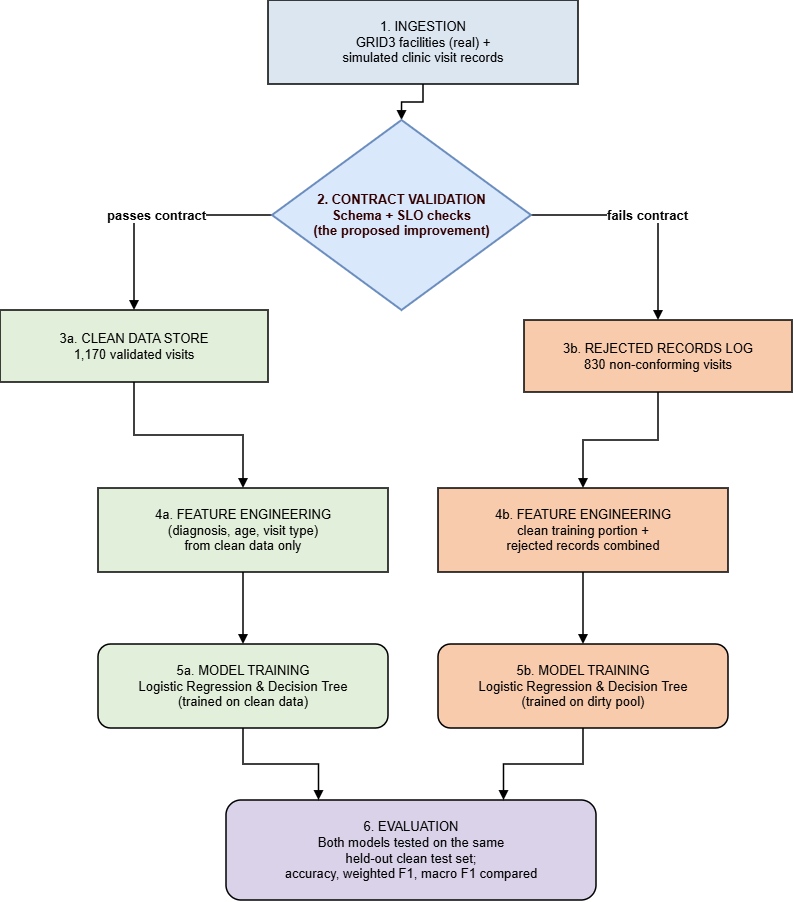

The diagram above was exported from draw.io. Its source (the exported page's mxGraphModel, read from the mxfile embedded in the PNG):
<mxGraphModel dx="1493" dy="495" grid="1" gridSize="10" guides="1" tooltips="1" connect="1" arrows="1" fold="1" page="1" pageScale="1" pageWidth="700" pageHeight="960" math="0" shadow="0">
  <root>
    <mxCell id="0" />
    <mxCell id="1" parent="0" />
    <mxCell id="n1" parent="1" style="rounded=0;whiteSpace=wrap;html=1;fillColor=#DCE6F1;strokeColor=#000000;strokeWidth=1.5;fontSize=13;" value="1. INGESTION&lt;br&gt;GRID3 facilities (real) +&lt;br&gt;simulated clinic visit records" vertex="1">
      <mxGeometry height="84" width="310" x="176" y="10" as="geometry" />
    </mxCell>
    <mxCell id="n3a" parent="1" style="rounded=0;whiteSpace=wrap;html=1;fillColor=#E2EFDA;strokeColor=#000000;strokeWidth=1.5;fontSize=13;" value="3a. CLEAN DATA STORE&lt;br&gt;1,170 validated visits" vertex="1">
      <mxGeometry height="72" width="268" x="-92" y="320" as="geometry" />
    </mxCell>
    <mxCell id="n3b" parent="1" style="rounded=0;whiteSpace=wrap;html=1;fillColor=#F8CBAD;strokeColor=#000000;strokeWidth=1.5;fontSize=13;" value="3b. REJECTED RECORDS LOG&lt;br&gt;830 non-conforming visits" vertex="1">
      <mxGeometry height="72" width="268" x="432" y="330" as="geometry" />
    </mxCell>
    <mxCell id="n4a" parent="1" style="rounded=0;whiteSpace=wrap;html=1;fillColor=#E2EFDA;strokeColor=#000000;strokeWidth=1.5;fontSize=13;" value="4a. FEATURE ENGINEERING&lt;br&gt;(diagnosis, age, visit type)&lt;br&gt;from clean data only" vertex="1">
      <mxGeometry height="84" width="290" x="6" y="498" as="geometry" />
    </mxCell>
    <mxCell id="n4b" parent="1" style="rounded=0;whiteSpace=wrap;html=1;fillColor=#F8CBAD;strokeColor=#000000;strokeWidth=1.5;fontSize=13;" value="4b. FEATURE ENGINEERING&lt;br&gt;clean training portion +&lt;br&gt;rejected records combined" vertex="1">
      <mxGeometry height="84" width="290" x="346" y="498" as="geometry" />
    </mxCell>
    <mxCell id="n5a" parent="1" style="rounded=1;whiteSpace=wrap;html=1;fillColor=#E2EFDA;strokeColor=#000000;strokeWidth=1.5;fontSize=13;" value="5a. MODEL TRAINING&lt;br&gt;Logistic Regression &amp;amp; Decision Tree&lt;br&gt;(trained on clean data)" vertex="1">
      <mxGeometry height="84" width="290" x="6" y="654" as="geometry" />
    </mxCell>
    <mxCell id="n5b" parent="1" style="rounded=1;whiteSpace=wrap;html=1;fillColor=#F8CBAD;strokeColor=#000000;strokeWidth=1.5;fontSize=13;" value="5b. MODEL TRAINING&lt;br&gt;Logistic Regression &amp;amp; Decision Tree&lt;br&gt;(trained on dirty pool)" vertex="1">
      <mxGeometry height="84" width="290" x="346" y="654" as="geometry" />
    </mxCell>
    <mxCell id="n6" parent="1" style="rounded=1;whiteSpace=wrap;html=1;fillColor=#D9D2E9;strokeColor=#000000;strokeWidth=1.5;fontSize=13;" value="6. EVALUATION&lt;br&gt;Both models tested on the same&lt;br&gt;held-out clean test set;&lt;br&gt;accuracy, weighted F1, macro F1 compared" vertex="1">
      <mxGeometry height="100" width="370" x="134" y="810" as="geometry" />
    </mxCell>
    <mxCell id="e1" edge="1" parent="1" source="n1" style="edgeStyle=orthogonalEdgeStyle;rounded=0;html=1;endArrow=block;endFill=1;strokeWidth=1.5;entryX=0.5;entryY=0;entryDx=0;entryDy=0;entryPerimeter=0;" target="fWJ14GadCb14xaheu57G-1">
      <mxGeometry relative="1" as="geometry">
        <mxPoint x="331" y="140" as="targetPoint" />
      </mxGeometry>
    </mxCell>
    <mxCell id="e2" edge="1" parent="1" source="fWJ14GadCb14xaheu57G-1" style="edgeStyle=orthogonalEdgeStyle;rounded=0;html=1;endArrow=block;endFill=1;strokeWidth=1.5;fontSize=11;exitX=0;exitY=0.5;entryX=0.5;entryY=0;exitDx=0;exitDy=0;exitPerimeter=0;" target="n3a" value="&lt;font style=&quot;font-size: 13px;&quot;&gt;&lt;b&gt;passes contract&lt;/b&gt;&lt;/font&gt;">
      <mxGeometry relative="1" as="geometry">
        <mxPoint x="253.49999999999977" y="256" as="sourcePoint" />
      </mxGeometry>
    </mxCell>
    <mxCell id="e3" edge="1" parent="1" source="fWJ14GadCb14xaheu57G-1" style="edgeStyle=orthogonalEdgeStyle;rounded=0;html=1;endArrow=block;endFill=1;strokeWidth=1.5;fontSize=11;exitX=1;exitY=0.5;entryX=0.5;entryY=0;exitDx=0;exitDy=0;exitPerimeter=0;" target="n3b" value="&lt;font style=&quot;font-size: 13px;&quot;&gt;&lt;b&gt;fails contract&lt;/b&gt;&lt;/font&gt;">
      <mxGeometry relative="1" as="geometry">
        <mxPoint x="408.5" y="256" as="sourcePoint" />
      </mxGeometry>
    </mxCell>
    <mxCell id="e4" edge="1" parent="1" source="n3a" style="edgeStyle=orthogonalEdgeStyle;rounded=0;html=1;endArrow=block;endFill=1;strokeWidth=1.5;" target="n4a">
      <mxGeometry relative="1" as="geometry" />
    </mxCell>
    <mxCell id="e5" edge="1" parent="1" source="n3b" style="edgeStyle=orthogonalEdgeStyle;rounded=0;html=1;endArrow=block;endFill=1;strokeWidth=1.5;" target="n4b">
      <mxGeometry relative="1" as="geometry" />
    </mxCell>
    <mxCell id="e7" edge="1" parent="1" source="n4a" style="edgeStyle=orthogonalEdgeStyle;rounded=0;html=1;endArrow=block;endFill=1;strokeWidth=1.5;" target="n5a">
      <mxGeometry relative="1" as="geometry" />
    </mxCell>
    <mxCell id="e8" edge="1" parent="1" source="n4b" style="edgeStyle=orthogonalEdgeStyle;rounded=0;html=1;endArrow=block;endFill=1;strokeWidth=1.5;" target="n5b">
      <mxGeometry relative="1" as="geometry" />
    </mxCell>
    <mxCell id="e9" edge="1" parent="1" source="n5a" style="edgeStyle=orthogonalEdgeStyle;rounded=0;html=1;endArrow=block;endFill=1;strokeWidth=1.5;exitX=0.5;exitY=1;entryX=0.25;entryY=0;" target="n6">
      <mxGeometry relative="1" as="geometry" />
    </mxCell>
    <mxCell id="e10" edge="1" parent="1" source="n5b" style="edgeStyle=orthogonalEdgeStyle;rounded=0;html=1;endArrow=block;endFill=1;strokeWidth=1.5;exitX=0.5;exitY=1;entryX=0.75;entryY=0;" target="n6">
      <mxGeometry relative="1" as="geometry" />
    </mxCell>
    <mxCell id="fWJ14GadCb14xaheu57G-1" parent="1" style="strokeWidth=2;html=1;shape=mxgraph.flowchart.decision;whiteSpace=wrap;align=center;fillColor=#dae8fc;strokeColor=#6c8ebf;fontColor=#330000;" value="&lt;b&gt;&lt;font style=&quot;&quot;&gt;&lt;span style=&quot;font-size: 13px;&quot;&gt;2. CONTRA&lt;/span&gt;&lt;font&gt;&lt;span style=&quot;font-size: 13px;&quot;&gt;CT VALIDATION&lt;/span&gt;&lt;br style=&quot;font-size: 13px;&quot;&gt;&lt;span style=&quot;font-size: 13px;&quot;&gt;Schema + SLO checks&lt;/span&gt;&lt;br style=&quot;font-size: 13px;&quot;&gt;&lt;span style=&quot;font-size: 13px;&quot;&gt;(the &lt;/span&gt;&lt;/font&gt;&lt;span style=&quot;font-size: 13px;&quot;&gt;proposed improvement)&lt;/span&gt;&lt;/font&gt;&lt;/b&gt;" vertex="1">
      <mxGeometry height="190" width="259" x="180" y="130" as="geometry" />
    </mxCell>
  </root>
</mxGraphModel>